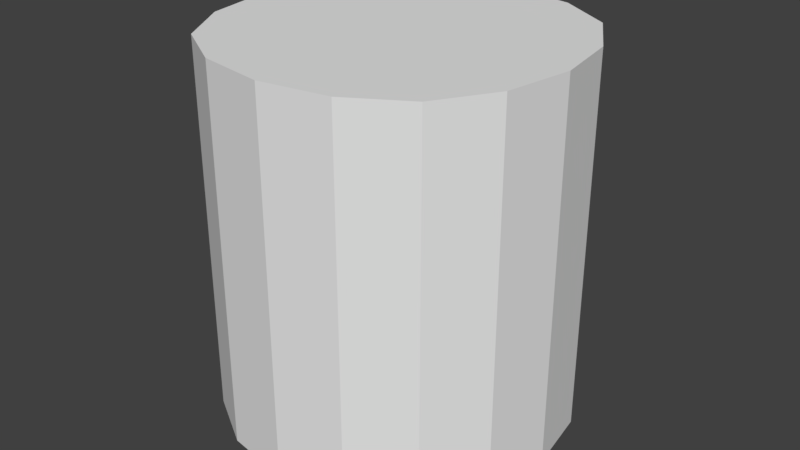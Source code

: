 # Source: Alder_Trunk_Stump_0.blend  (saved by Blender 2.79.0; exported with 4.5.12 LTS)
import bpy
from mathutils import Matrix  # noqa: F401  (used for matrix-valued properties, if any)

bpy.ops.wm.read_factory_settings(use_empty=True)
scene = bpy.context.scene
scene.name = 'Scene'

# ---- collections
col_collection_1 = bpy.data.collections.new('Collection 1'); scene.collection.children.link(col_collection_1)
col_collection_2 = bpy.data.collections.new('Collection 2'); scene.collection.children.link(col_collection_2)
col_collection_2.hide_render = True
col_collection_2.hide_viewport = True
col_collection_3 = bpy.data.collections.new('Collection 3'); scene.collection.children.link(col_collection_3)
col_collection_3.hide_render = True
col_collection_3.hide_viewport = True

# ---- materials (node trees are filled in below, after node groups)
mat_material = bpy.data.materials.new('Material')
mat_material.alpha_threshold = 0.0
mat_material.use_transparent_shadow = False
mat_material.roughness = 0.5
mat_material.line_color = (0.0, 0.0, 0.0, 1.0)

# ---- material node trees

# ---- world
world_world = bpy.data.worlds.new('World'); scene.world = world_world
world_world.color = (0.05088, 0.05088, 0.05088)
world_world.use_sun_shadow = False
world_world.sun_shadow_jitter_overblur = 0.0
world_world.cycles.sampling_method = 'MANUAL'

# ---- meshes
me_cube_002 = bpy.data.meshes.new('Cube.002')
me_cube_002.from_pydata([(0.6562, 0.2812, -0.75), (0.7031, 0.0, -0.75), (0.6562, -0.2812, -0.75), (0.2812, 0.6563, -0.75), (7.451e-08, 0.7031, -0.75), (-0.2812, 0.6563, -0.75), (0.2812, -0.6562, -0.75), (-1.192e-07, -0.7031, -0.75), (-0.2813, -0.6562, -0.75), (-0.6563, -0.2812, -0.75), (-0.7031, 1.714e-07, -0.75), (-0.6562, 0.2813, -0.75), (0.5156, 0.5156, -0.75), (0.5156, -0.5156, -0.75), (-0.5156, -0.5156, -0.75), (-0.5156, 0.5156, -0.75), (0.6562, 0.2812, 0.81), (0.7031, -5.215e-08, 0.81), (0.6562, -0.2813, 0.81), (0.2812, -0.6562, 0.81), (-1.527e-07, -0.7031, 0.81), (-0.2813, -0.6562, 0.81), (-0.6563, -0.2812, 0.81), (-0.7031, 1.676e-07, 0.81), (-0.6562, 0.2813, 0.81), (8.941e-08, 0.7031, 0.81), (0.2813, 0.6562, 0.81), (-0.2812, 0.6563, 0.81), (0.5156, 0.5156, 0.81), (0.5156, -0.5156, 0.81), (-0.5156, -0.5156, 0.81), (-0.5156, 0.5156, 0.81)], [], [(17, 1, 0, 16), (16, 0, 12, 28), (17, 18, 2, 1), (18, 29, 13, 2), (20, 7, 6, 19), (19, 6, 13, 29), (20, 21, 8, 7), (21, 30, 14, 8), (23, 10, 9, 22), (22, 9, 14, 30), (23, 24, 11, 10), (24, 31, 15, 11), (25, 26, 3, 4), (26, 28, 12, 3), (25, 4, 5, 27), (27, 5, 15, 31), (27, 31, 24, 23, 22, 30, 21, 20, 19, 29, 18, 17, 16, 28, 26, 25)])
_uv = me_cube_002.uv_layers.new(name='UVMap')
_uv.uv.foreach_set('vector', [0.25, 0.5, 0.25, 0.5, 0.25, 0.5, 0.25, 0.5, 0.25, 0.5, 0.25, 0.5, 0.25, 0.5, 0.25, 0.5, 0.25, 0.5, 0.25, 0.5, 0.25, 0.5, 0.25, 0.5, 0.25, 0.5, 0.25, 0.5, 0.25, 0.5, 0.25, 0.5, 0.25, 0.5, 0.25, 0.5, 0.25, 0.5, 0.25, 0.5, 0.25, 0.5, 0.25, 0.5, 0.25, 0.5, 0.25, 0.5, 0.25, 0.5, 0.25, 0.5, 0.25, 0.5, 0.25, 0.5, 0.25, 0.5, 0.25, 0.5, 0.25, 0.5, 0.25, 0.5, 0.25, 0.5, 0.25, 0.5, 0.25, 0.5, 0.25, 0.5, 0.25, 0.5, 0.25, 0.5, 0.25, 0.5, 0.25, 0.5, 0.25, 0.5, 0.25, 0.5, 0.25, 0.5, 0.25, 0.5, 0.25, 0.5, 0.25, 0.5, 0.25, 0.5, 0.25, 0.5, 0.25, 0.5, 0.25, 0.5, 0.25, 0.5, 0.25, 0.5, 0.25, 0.5, 0.25, 0.5, 0.25, 0.5, 0.25, 0.5, 0.25, 0.5, 0.25, 0.5, 0.25, 0.5, 0.25, 0.5, 0.25, 0.5, 0.25, 0.5, 0.25, 0.5, 0.25, 0.5, 0.75, 0.5, 0.75, 0.5, 0.75, 0.5, 0.75, 0.5, 0.75, 0.5, 0.75, 0.5, 0.75, 0.5, 0.75, 0.5, 0.75, 0.5, 0.75, 0.5, 0.75, 0.5, 0.75, 0.5, 0.75, 0.5, 0.75, 0.5, 0.75, 0.5, 0.75, 0.5])
me_cube_002.materials.append(mat_material)
me_cube_002.use_remesh_preserve_volume = False
me_cube_002.use_remesh_preserve_attributes = False
me_cube_002.use_mirror_vertex_groups = False
me_cube_002.update()
me_cube_001 = bpy.data.meshes.new('Cube.001')
me_cube_001.from_pydata([(0.75, 0.0, -0.75), (8.941e-08, 0.75, -0.75), (-1.192e-07, -0.75, -0.75), (-0.75, 1.788e-07, -0.75), (0.5625, 0.5625, -0.75), (0.5625, -0.5625, -0.75), (-0.5625, -0.5625, -0.75), (-0.5625, 0.5625, -0.75), (0.75, -1.043e-07, 0.81), (-1.937e-07, -0.75, 0.81), (-0.75, 1.639e-07, 0.81), (1.118e-07, 0.75, 0.81), (0.5625, 0.5625, 0.81), (0.5625, -0.5625, 0.81), (-0.5625, -0.5625, 0.81), (-0.5625, 0.5625, 0.81)], [], [(8, 0, 4, 12), (8, 13, 5, 0), (9, 2, 5, 13), (9, 14, 6, 2), (10, 3, 6, 14), (10, 15, 7, 3), (11, 12, 4, 1), (11, 1, 7, 15), (11, 15, 10, 14, 9, 13, 8, 12)])
_uv = me_cube_001.uv_layers.new(name='UVMap')
_uv.uv.foreach_set('vector', [0.25, 0.5, 0.25, 0.5, 0.25, 0.5, 0.25, 0.5, 0.25, 0.5, 0.25, 0.5, 0.25, 0.5, 0.25, 0.5, 0.25, 0.5, 0.25, 0.5, 0.25, 0.5, 0.25, 0.5, 0.25, 0.5, 0.25, 0.5, 0.25, 0.5, 0.25, 0.5, 0.25, 0.5, 0.25, 0.5, 0.25, 0.5, 0.25, 0.5, 0.25, 0.5, 0.25, 0.5, 0.25, 0.5, 0.25, 0.5, 0.25, 0.5, 0.25, 0.5, 0.25, 0.5, 0.25, 0.5, 0.25, 0.5, 0.25, 0.5, 0.25, 0.5, 0.25, 0.5, 0.75, 0.5, 0.75, 0.5, 0.75, 0.5, 0.75, 0.5, 0.75, 0.5, 0.75, 0.5, 0.75, 0.5, 0.75, 0.5])
me_cube_001.materials.append(mat_material)
me_cube_001.use_remesh_preserve_volume = False
me_cube_001.use_remesh_preserve_attributes = False
me_cube_001.use_mirror_vertex_groups = False
me_cube_001.update()
me_cube = bpy.data.meshes.new('Cube')
me_cube.from_pydata([(0.75, 0.75, -0.75), (0.75, -0.75, -0.75), (-0.75, -0.75, -0.75), (-0.75, 0.75, -0.75), (0.75, 0.75, 0.81), (0.75, -0.75, 0.81), (-0.75, -0.75, 0.81), (-0.75, 0.75, 0.81)], [], [(4, 0, 3, 7), (7, 6, 5, 4), (2, 6, 7, 3), (1, 5, 6, 2), (0, 4, 5, 1)])
_uv = me_cube.uv_layers.new(name='UVMap')
_uv.uv.foreach_set('vector', [0.25, 0.5, 0.25, 0.5, 0.25, 0.5, 0.25, 0.5, 0.75, 0.5, 0.75, 0.5, 0.75, 0.5, 0.75, 0.5, 0.25, 0.5, 0.25, 0.5, 0.25, 0.5, 0.25, 0.5, 0.25, 0.5, 0.25, 0.5, 0.25, 0.5, 0.25, 0.5, 0.25, 0.5, 0.25, 0.5, 0.25, 0.5, 0.25, 0.5])
me_cube.materials.append(mat_material)
me_cube.use_remesh_preserve_volume = False
me_cube.use_remesh_preserve_attributes = False
me_cube.use_mirror_vertex_groups = False
me_cube.update()

# ---- objects
ob_trunk_0 = bpy.data.objects.new('Trunk_0', me_cube_002)
ob_trunk_1 = bpy.data.objects.new('Trunk_1', me_cube_001)
ob_trunk_2 = bpy.data.objects.new('Trunk_2', me_cube)

# ---- transforms, parenting, visibility, modifiers, constraints
ob_trunk_0.location = (0.0, 0.0, 0.0)
ob_trunk_0.lock_rotations_4d = False
ob_trunk_0.empty_display_type = 'ARROWS'
ob_trunk_0.lineart.crease_threshold = 0.0
ob_trunk_1.location = (0.0, 0.0, 0.0)
ob_trunk_1.lock_rotations_4d = False
ob_trunk_1.empty_display_type = 'ARROWS'
ob_trunk_1.lineart.crease_threshold = 0.0
ob_trunk_2.location = (0.0, 0.0, 0.0)
ob_trunk_2.lock_rotations_4d = False
ob_trunk_2.empty_display_type = 'ARROWS'
ob_trunk_2.lineart.crease_threshold = 0.0

# ---- collection membership
col_collection_1.objects.link(ob_trunk_0)
col_collection_2.objects.link(ob_trunk_1)
col_collection_3.objects.link(ob_trunk_2)

# ---- scene / render settings (as saved in the file)
scene.frame_start = 1; scene.frame_end = 250; scene.frame_set(1)
scene.render.engine = 'BLENDER_EEVEE_NEXT'
scene.render.resolution_percentage = 50
scene.render.dither_intensity = 0.0
scene.cycles.use_denoising = False
scene.cycles.samples = 128
scene.cycles.sampling_pattern = 'TABULATED_SOBOL'
scene.cycles.use_adaptive_sampling = False
scene.cycles.use_light_tree = False
scene.cycles.blur_glossy = 0.0
scene.cycles.sample_clamp_indirect = 0.0
scene.view_settings.view_transform = 'Standard'
bpy.context.view_layer.update()

# ---- added for rendering (the .blend has no active camera and no usable light): camera, sun
cam_auto = bpy.data.cameras.new('AutoCamera')
cam_auto.lens = 50.0
cam_auto.sensor_width = 36.0
cam_auto.clip_end = 1000.0
ob_auto_camera = bpy.data.objects.new('AutoCamera', cam_auto)
scene.collection.objects.link(ob_auto_camera)
ob_auto_camera.location = (2.43628, -2.92353, 1.97902)
ob_auto_camera.rotation_euler = (1.09748, -7.21219e-08, 0.694738)
scene.camera = ob_auto_camera
light_auto_sun = bpy.data.lights.new('AutoSun', 'SUN')
light_auto_sun.energy = 3.0
light_auto_sun.angle = 0.0523599
ob_auto_sun = bpy.data.objects.new('AutoSun', light_auto_sun)
scene.collection.objects.link(ob_auto_sun)
ob_auto_sun.rotation_euler = (0.872665, 0.174533, 0.523599)
bpy.context.view_layer.update()
